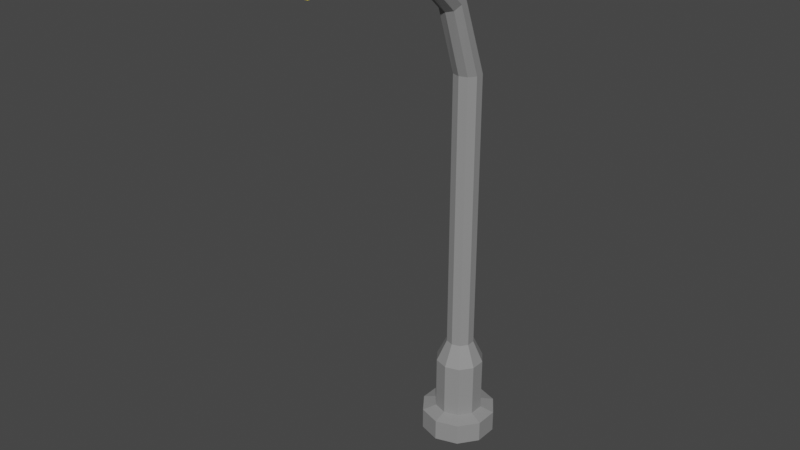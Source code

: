 # Source: LightPole_01.blend  (saved by Blender 4.3.34; exported with 4.5.12 LTS)
import bpy
from mathutils import Matrix  # noqa: F401  (used for matrix-valued properties, if any)

bpy.ops.wm.read_factory_settings(use_empty=True)
scene = bpy.context.scene
scene.name = 'Scene'

# ---- collections
col_collection = bpy.data.collections.new('Collection'); scene.collection.children.link(col_collection)

# ---- materials (node trees are filled in below, after node groups)
mat_yellow_lightpole = bpy.data.materials.new('Yellow_LightPole')
mat_yellow_lightpole.use_transparent_shadow = False
mat_gray_lihgtpole = bpy.data.materials.new('Gray_LihgtPole')
mat_gray_lihgtpole.use_transparent_shadow = False

# ---- material node trees
mat_yellow_lightpole.use_nodes = True; mat_yellow_lightpole.node_tree.nodes.clear()
_N = mat_yellow_lightpole.node_tree.nodes; _L = mat_yellow_lightpole.node_tree.links
n0 = _N.new('ShaderNodeBsdfPrincipled'); n0.name = 'Principled BSDF'; n0.location = (10, 300)
n0.distribution = 'GGX'
n0.subsurface_method = 'BURLEY'
n0.inputs[0].default_value = (0.9387, 0.7682, 0.0185, 1.0)
n0.inputs[3].default_value = 1.45
n0.inputs[27].default_value = (0.0, 0.0, 0.0, 1.0)
n0.inputs[28].default_value = 1.0
n1 = _N.new('ShaderNodeOutputMaterial'); n1.name = 'Material Output'; n1.location = (300, 300)
_L.new(n0.outputs[0], n1.inputs[0])
n1.is_active_output = True
mat_gray_lihgtpole.use_nodes = True; mat_gray_lihgtpole.node_tree.nodes.clear()
_N = mat_gray_lihgtpole.node_tree.nodes; _L = mat_gray_lihgtpole.node_tree.links
n0 = _N.new('ShaderNodeBsdfPrincipled'); n0.name = 'Principled BSDF'; n0.location = (10, 300)
n0.distribution = 'GGX'
n0.subsurface_method = 'BURLEY'
n0.inputs[0].default_value = (0.2705, 0.2705, 0.2705, 1.0)
n0.inputs[3].default_value = 1.45
n0.inputs[27].default_value = (0.0, 0.0, 0.0, 1.0)
n0.inputs[28].default_value = 1.0
n1 = _N.new('ShaderNodeOutputMaterial'); n1.name = 'Material Output'; n1.location = (300, 300)
_L.new(n0.outputs[0], n1.inputs[0])
n1.is_active_output = True

# ---- world
world_world = bpy.data.worlds.new('World'); scene.world = world_world
world_world.use_nodes = True; world_world.node_tree.nodes.clear()
_N = world_world.node_tree.nodes; _L = world_world.node_tree.links
n0 = _N.new('ShaderNodeOutputWorld'); n0.name = 'World Output'; n0.location = (300, 300)
n1 = _N.new('ShaderNodeBackground'); n1.name = 'Background'; n1.location = (10, 300)
n1.inputs[0].default_value = (0.05088, 0.05088, 0.05088, 1.0)
_L.new(n1.outputs[0], n0.inputs[0])
n0.is_active_output = True
world_world.color = (0.05088, 0.05088, 0.05088)
world_world.use_sun_shadow = False
world_world.sun_shadow_jitter_overblur = 0.0

# ---- meshes
me_cube_042 = bpy.data.meshes.new('Cube.042')
me_cube_042.from_pydata([(-1.973, -14.98, 22.2), (-2.703, -15.71, 24.66), (-1.486, -9.06, 22.2), (-2.033, -8.331, 24.66), (1.917, -14.98, 22.2), (2.647, -15.71, 24.66), (1.43, -9.06, 22.2), (1.977, -8.331, 24.66), (-2.033, -8.331, 22.2), (-2.703, -15.71, 22.2), (1.977, -8.331, 22.2), (2.647, -15.71, 22.2), (-1.486, -9.06, 23.01), (-1.973, -14.98, 23.01), (1.43, -9.06, 23.01), (1.917, -14.98, 23.01), (0.005576, 5.97, 10.98), (0.7412, 5.731, 10.98), (1.196, 5.105, 10.98), (1.196, 4.332, 10.98), (0.7412, 3.706, 10.98), (0.005576, 3.467, 10.98), (-0.7301, 3.706, 10.98), (-1.185, 4.332, 10.98), (-1.185, 5.105, 10.98), (-0.7301, 5.731, 10.98), (0.7412, 2.846, 18.45), (0.005576, 2.982, 18.64), (1.196, 2.491, 17.93), (1.196, 2.052, 17.29), (0.7412, 1.697, 16.78), (0.005576, 1.561, 16.58), (-0.7301, 1.697, 16.78), (-1.185, 2.052, 17.29), (-1.185, 2.491, 17.93), (-0.7301, 2.846, 18.45), (0.7412, -2.769, 23.1), (0.005576, -2.742, 23.34), (1.196, -2.842, 22.48), (1.196, -2.931, 21.71), (0.7412, -3.004, 21.09), (0.005576, -3.031, 20.85), (-0.7301, -3.004, 21.09), (-1.185, -2.931, 21.71), (-1.185, -2.842, 22.48), (-0.7301, -2.769, 23.1), (0.7412, -8.523, 24.44), (0.005576, -8.559, 24.67), (1.196, -8.429, 23.82), (1.196, -8.312, 23.05), (0.7412, -8.218, 22.44), (0.005576, -8.182, 22.2), (-0.7301, -8.218, 22.44), (-1.185, -8.312, 23.05), (-1.185, -8.429, 23.82), (-0.7301, -8.523, 24.44), (0.005576, 5.97, -14.34), (0.7412, 5.731, -14.34), (1.196, 5.105, -14.34), (1.196, 4.332, -14.34), (0.7412, 3.706, -14.34), (0.005576, 3.467, -14.34), (-0.7301, 3.706, -14.34), (-1.185, 4.332, -14.34), (-1.185, 5.105, -14.34), (-0.7301, 5.731, -14.34), (0.005576, 6.889, -22.49), (1.281, 6.474, -22.49), (1.281, 6.474, -16.31), (2.07, 5.389, -22.49), (2.07, 5.389, -16.31), (2.07, 4.048, -22.49), (2.07, 4.048, -16.31), (1.281, 2.963, -22.49), (1.281, 2.963, -16.31), (0.005576, 2.548, -22.49), (0.005576, 2.548, -16.31), (-1.27, 2.963, -22.49), (-1.27, 2.963, -16.31), (-2.059, 4.048, -22.49), (-2.059, 4.048, -16.31), (-2.059, 5.389, -22.49), (-2.059, 5.389, -16.31), (-1.27, 6.474, -22.49), (-1.27, 6.474, -16.31), (0.005576, 6.889, -16.31), (1.281, 6.474, -21.26), (2.07, 5.389, -21.26), (2.07, 4.048, -21.26), (1.281, 2.963, -21.26), (0.005576, 2.548, -21.26), (-1.27, 2.963, -21.26), (-2.059, 4.048, -21.26), (-2.059, 5.389, -21.26), (-1.27, 6.474, -21.26), (0.005576, 6.889, -21.26), (0.005576, 8.129, -23.56), (2.01, 7.478, -23.56), (2.01, 7.478, -21.62), (3.249, 5.772, -23.56), (3.249, 5.772, -21.62), (3.249, 3.665, -23.56), (3.249, 3.665, -21.62), (2.01, 1.959, -23.56), (2.01, 1.959, -21.62), (0.005576, 1.308, -23.56), (0.005576, 1.308, -21.62), (-1.999, 1.959, -23.56), (-1.999, 1.959, -21.62), (-3.238, 3.665, -23.56), (-3.238, 3.665, -21.62), (-3.238, 5.772, -23.56), (-3.238, 5.772, -21.62), (-1.999, 7.478, -23.56), (-1.999, 7.478, -21.62), (0.005576, 8.129, -21.62)], [], [(9, 1, 3, 8), (8, 3, 7, 10), (10, 7, 5, 11), (11, 5, 1, 9), (6, 4, 15, 14), (7, 3, 1, 5), (2, 0, 9, 8), (6, 2, 8, 10), (4, 6, 10, 11), (0, 4, 11, 9), (0, 2, 12, 13), (4, 0, 13, 15), (2, 6, 14, 12), (56, 16, 17, 57), (57, 17, 18, 58), (58, 18, 19, 59), (59, 19, 20, 60), (60, 20, 21, 61), (61, 21, 22, 62), (62, 22, 23, 63), (63, 23, 24, 64), (17, 16, 27, 26), (64, 24, 25, 65), (65, 25, 16, 56), (32, 31, 41, 42), (19, 18, 28, 29), (18, 17, 26, 28), (16, 25, 35, 27), (25, 24, 34, 35), (24, 23, 33, 34), (23, 22, 32, 33), (22, 21, 31, 32), (21, 20, 30, 31), (20, 19, 29, 30), (39, 38, 48, 49), (29, 28, 38, 39), (27, 35, 45, 37), (33, 32, 42, 43), (30, 29, 39, 40), (26, 27, 37, 36), (34, 33, 43, 44), (31, 30, 40, 41), (28, 26, 36, 38), (35, 34, 44, 45), (46, 47, 55, 54, 53, 52, 51, 50, 49, 48), (37, 45, 55, 47), (43, 42, 52, 53), (40, 39, 49, 50), (36, 37, 47, 46), (44, 43, 53, 54), (41, 40, 50, 51), (38, 36, 46, 48), (45, 44, 54, 55), (42, 41, 51, 52), (59, 60, 74, 72), (56, 57, 68, 85), (63, 64, 82, 80), (60, 61, 76, 74), (57, 58, 70, 68), (64, 65, 84, 82), (61, 62, 78, 76), (58, 59, 72, 70), (65, 56, 85, 84), (62, 63, 80, 78), (66, 67, 69, 71, 73, 75, 77, 79, 81, 83), (94, 84, 85, 95), (93, 82, 84, 94), (92, 80, 82, 93), (91, 78, 80, 92), (90, 76, 78, 91), (89, 74, 76, 90), (88, 72, 74, 89), (87, 70, 72, 88), (86, 68, 70, 87), (95, 85, 68, 86), (75, 73, 103, 105), (90, 91, 108, 106), (67, 66, 96, 97), (89, 90, 106, 104), (81, 79, 109, 111), (73, 71, 101, 103), (88, 89, 104, 102), (87, 88, 102, 100), (79, 77, 107, 109), (94, 95, 115, 114), (96, 115, 98, 97), (97, 98, 100, 99), (99, 100, 102, 101), (101, 102, 104, 103), (103, 104, 106, 105), (105, 106, 108, 107), (107, 108, 110, 109), (109, 110, 112, 111), (111, 112, 114, 113), (113, 114, 115, 96), (83, 81, 111, 113), (91, 92, 110, 108), (69, 67, 97, 99), (92, 93, 112, 110), (77, 75, 105, 107), (95, 86, 98, 115), (66, 83, 113, 96), (93, 94, 114, 112), (71, 69, 99, 101), (86, 87, 100, 98)])
me_cube_042.polygons.foreach_set('material_index', [1, 1, 1, 1, 1, 1, 1, 1, 1, 1, 1, 1, 1, 1, 1, 1, 1, 1, 1, 1, 1, 1, 1, 1, 1, 1, 1, 1, 1, 1, 1, 1, 1, 1, 1, 1, 1, 1, 1, 1, 1, 1, 1, 1, 1, 1, 1, 1, 1, 1, 1, 1, 1, 1, 1, 1, 1, 1, 1, 1, 1, 1, 1, 1, 1, 1, 1, 1, 1, 1, 1, 1, 1, 1, 1, 1, 1, 1, 1, 1, 1, 1, 1, 1, 1, 1, 1, 1, 1, 1, 1, 1, 1, 1, 1, 1, 1, 1, 1, 1, 1, 1, 1, 1, 1])
_uv = me_cube_042.uv_layers.new(name='UVMap')
_uv.uv.foreach_set('vector', [0.375, 0.0, 0.625, 0.0, 0.625, 0.25, 0.375, 0.25, 0.375, 0.25, 0.625, 0.25, 0.625, 0.5, 0.375, 0.5, 0.375, 0.5, 0.625, 0.5, 0.625, 0.75, 0.375, 0.75, 0.375, 0.75, 0.625, 0.75, 0.625, 1.0, 0.375, 1.0, 0.3409, 0.5247, 0.3409, 0.7253, 0.3409, 0.7253, 0.3409, 0.5247, 0.625, 0.5, 0.875, 0.5, 0.875, 0.75, 0.625, 0.75, 0.1591, 0.5247, 0.1591, 0.7253, 0.125, 0.75, 0.125, 0.5, 0.3409, 0.5247, 0.1591, 0.5247, 0.125, 0.5, 0.375, 0.5, 0.3409, 0.7253, 0.3409, 0.5247, 0.375, 0.5, 0.375, 0.75, 0.1591, 0.7253, 0.3409, 0.7253, 0.375, 0.75, 0.125, 0.75, 0.1591, 0.7253, 0.1591, 0.5247, 0.1591, 0.5247, 0.1591, 0.7253, 0.3409, 0.7253, 0.1591, 0.7253, 0.1591, 0.7253, 0.3409, 0.7253, 0.1591, 0.5247, 0.3409, 0.5247, 0.3409, 0.5247, 0.1591, 0.5247, 1.0, 0.55, 1.0, 1.0, 0.9, 1.0, 0.9, 0.55, 0.9, 0.55, 0.9, 1.0, 0.8, 1.0, 0.8, 0.55, 0.8, 0.55, 0.8, 1.0, 0.7, 1.0, 0.7, 0.55, 0.7, 0.55, 0.7, 1.0, 0.6, 1.0, 0.6, 0.55, 0.6, 0.55, 0.6, 1.0, 0.5, 1.0, 0.5, 0.55, 0.5, 0.55, 0.5, 1.0, 0.4, 1.0, 0.4, 0.55, 0.4, 0.55, 0.4, 1.0, 0.3, 1.0, 0.3, 0.55, 0.3, 0.55, 0.3, 1.0, 0.2, 1.0, 0.2, 0.55, 0.9, 1.0, 1.0, 1.0, 1.0, 1.0, 0.9, 1.0, 0.2, 0.55, 0.2, 1.0, 0.1, 1.0, 0.1, 0.55, 0.1, 0.55, 0.1, 1.0, -7.451e-08, 1.0, -7.451e-08, 0.55, 0.4, 1.0, 0.5, 1.0, 0.5, 1.0, 0.4, 1.0, 0.7, 1.0, 0.8, 1.0, 0.8, 1.0, 0.7, 1.0, 0.8, 1.0, 0.9, 1.0, 0.9, 1.0, 0.8, 1.0, -7.451e-08, 1.0, 0.1, 1.0, 0.1, 1.0, -7.451e-08, 1.0, 0.1, 1.0, 0.2, 1.0, 0.2, 1.0, 0.1, 1.0, 0.2, 1.0, 0.3, 1.0, 0.3, 1.0, 0.2, 1.0, 0.3, 1.0, 0.4, 1.0, 0.4, 1.0, 0.3, 1.0, 0.4, 1.0, 0.5, 1.0, 0.5, 1.0, 0.4, 1.0, 0.5, 1.0, 0.6, 1.0, 0.6, 1.0, 0.5, 1.0, 0.6, 1.0, 0.7, 1.0, 0.7, 1.0, 0.6, 1.0, 0.7, 1.0, 0.8, 1.0, 0.8, 1.0, 0.7, 1.0, 0.7, 1.0, 0.8, 1.0, 0.8, 1.0, 0.7, 1.0, -7.451e-08, 1.0, 0.1, 1.0, 0.1, 1.0, -7.451e-08, 1.0, 0.3, 1.0, 0.4, 1.0, 0.4, 1.0, 0.3, 1.0, 0.6, 1.0, 0.7, 1.0, 0.7, 1.0, 0.6, 1.0, 0.9, 1.0, 1.0, 1.0, 1.0, 1.0, 0.9, 1.0, 0.2, 1.0, 0.3, 1.0, 0.3, 1.0, 0.2, 1.0, 0.5, 1.0, 0.6, 1.0, 0.6, 1.0, 0.5, 1.0, 0.8, 1.0, 0.9, 1.0, 0.9, 1.0, 0.8, 1.0, 0.1, 1.0, 0.2, 1.0, 0.2, 1.0, 0.1, 1.0, 0.3911, 0.4442, 0.25, 0.49, 0.1089, 0.4442, 0.02175, 0.3242, 0.02175, 0.1758, 0.1089, 0.05584, 0.25, 0.01, 0.3911, 0.05584, 0.4783, 0.1758, 0.4783, 0.3242, -7.451e-08, 1.0, 0.1, 1.0, 0.1, 1.0, -7.451e-08, 1.0, 0.3, 1.0, 0.4, 1.0, 0.4, 1.0, 0.3, 1.0, 0.6, 1.0, 0.7, 1.0, 0.7, 1.0, 0.6, 1.0, 0.9, 1.0, 1.0, 1.0, 1.0, 1.0, 0.9, 1.0, 0.2, 1.0, 0.3, 1.0, 0.3, 1.0, 0.2, 1.0, 0.5, 1.0, 0.6, 1.0, 0.6, 1.0, 0.5, 1.0, 0.8, 1.0, 0.9, 1.0, 0.9, 1.0, 0.8, 1.0, 0.1, 1.0, 0.2, 1.0, 0.2, 1.0, 0.1, 1.0, 0.4, 1.0, 0.5, 1.0, 0.5, 1.0, 0.4, 1.0, 0.7, 0.55, 0.6, 0.55, 0.6, 0.55, 0.7, 0.55, 1.0, 0.55, 0.9, 0.55, 0.9, 0.55, 1.0, 0.55, 0.3, 0.55, 0.2, 0.55, 0.2, 0.55, 0.3, 0.55, 0.6, 0.55, 0.5, 0.55, 0.5, 0.55, 0.6, 0.55, 0.9, 0.55, 0.8, 0.55, 0.8, 0.55, 0.9, 0.55, 0.2, 0.55, 0.1, 0.55, 0.1, 0.55, 0.2, 0.55, 0.5, 0.55, 0.4, 0.55, 0.4, 0.55, 0.5, 0.55, 0.8, 0.55, 0.7, 0.55, 0.7, 0.55, 0.8, 0.55, 0.1, 0.55, -7.451e-08, 0.55, -7.451e-08, 0.55, 0.1, 0.55, 0.4, 0.55, 0.3, 0.55, 0.3, 0.55, 0.4, 0.55, 0.75, 0.49, 0.8911, 0.4442, 0.9783, 0.3242, 0.9783, 0.1758, 0.8911, 0.05584, 0.75, 0.01, 0.6089, 0.05584, 0.5217, 0.1758, 0.5217, 0.3242, 0.6089, 0.4442, 0.1, 0.51, 0.1, 0.55, -7.451e-08, 0.55, -7.451e-08, 0.51, 0.2, 0.51, 0.2, 0.55, 0.1, 0.55, 0.1, 0.51, 0.3, 0.51, 0.3, 0.55, 0.2, 0.55, 0.2, 0.51, 0.4, 0.51, 0.4, 0.55, 0.3, 0.55, 0.3, 0.51, 0.5, 0.51, 0.5, 0.55, 0.4, 0.55, 0.4, 0.51, 0.6, 0.51, 0.6, 0.55, 0.5, 0.55, 0.5, 0.51, 0.7, 0.51, 0.7, 0.55, 0.6, 0.55, 0.6, 0.51, 0.8, 0.51, 0.8, 0.55, 0.7, 0.55, 0.7, 0.51, 0.9, 0.51, 0.9, 0.55, 0.8, 0.55, 0.8, 0.51, 1.0, 0.51, 1.0, 0.55, 0.9, 0.55, 0.9, 0.51, 0.75, 0.01, 0.8911, 0.05584, 0.8911, 0.05584, 0.75, 0.01, 0.5, 0.51, 0.4, 0.51, 0.4, 0.51, 0.5, 0.51, 0.8911, 0.4442, 0.75, 0.49, 0.75, 0.49, 0.8911, 0.4442, 0.6, 0.51, 0.5, 0.51, 0.5, 0.51, 0.6, 0.51, 0.5217, 0.3242, 0.5217, 0.1758, 0.5217, 0.1758, 0.5217, 0.3242, 0.8911, 0.05584, 0.9783, 0.1758, 0.9783, 0.1758, 0.8911, 0.05584, 0.7, 0.51, 0.6, 0.51, 0.6, 0.51, 0.7, 0.51, 0.8, 0.51, 0.7, 0.51, 0.7, 0.51, 0.8, 0.51, 0.5217, 0.1758, 0.6089, 0.05584, 0.6089, 0.05584, 0.5217, 0.1758, 0.1, 0.51, -7.451e-08, 0.51, -7.451e-08, 0.51, 0.1, 0.51, 1.0, 0.5, 1.0, 0.51, 0.9, 0.51, 0.9, 0.5, 0.9, 0.5, 0.9, 0.51, 0.8, 0.51, 0.8, 0.5, 0.8, 0.5, 0.8, 0.51, 0.7, 0.51, 0.7, 0.5, 0.7, 0.5, 0.7, 0.51, 0.6, 0.51, 0.6, 0.5, 0.6, 0.5, 0.6, 0.51, 0.5, 0.51, 0.5, 0.5, 0.5, 0.5, 0.5, 0.51, 0.4, 0.51, 0.4, 0.5, 0.4, 0.5, 0.4, 0.51, 0.3, 0.51, 0.3, 0.5, 0.3, 0.5, 0.3, 0.51, 0.2, 0.51, 0.2, 0.5, 0.2, 0.5, 0.2, 0.51, 0.1, 0.51, 0.1, 0.5, 0.1, 0.5, 0.1, 0.51, -7.451e-08, 0.51, -7.451e-08, 0.5, 0.6089, 0.4442, 0.5217, 0.3242, 0.5217, 0.3242, 0.6089, 0.4442, 0.4, 0.51, 0.3, 0.51, 0.3, 0.51, 0.4, 0.51, 0.9783, 0.3242, 0.8911, 0.4442, 0.8911, 0.4442, 0.9783, 0.3242, 0.3, 0.51, 0.2, 0.51, 0.2, 0.51, 0.3, 0.51, 0.6089, 0.05584, 0.75, 0.01, 0.75, 0.01, 0.6089, 0.05584, 1.0, 0.51, 0.9, 0.51, 0.9, 0.51, 1.0, 0.51, 0.75, 0.49, 0.6089, 0.4442, 0.6089, 0.4442, 0.75, 0.49, 0.2, 0.51, 0.1, 0.51, 0.1, 0.51, 0.2, 0.51, 0.9783, 0.1758, 0.9783, 0.3242, 0.9783, 0.3242, 0.9783, 0.1758, 0.9, 0.51, 0.8, 0.51, 0.8, 0.51, 0.9, 0.51])
me_cube_042.materials.append(mat_yellow_lightpole)
me_cube_042.materials.append(mat_gray_lihgtpole)
me_cube_042.use_remesh_fix_poles = True
me_cube_042.use_remesh_preserve_attributes = False
me_cube_042.use_mirror_vertex_groups = False
me_cube_042.update()
me_cube_001 = bpy.data.meshes.new('Cube.001')
me_cube_001.from_pydata([(-1.486, -9.06, 23.01), (-1.973, -14.98, 23.01), (1.43, -9.06, 23.01), (1.917, -14.98, 23.01), (-1.675, -8.677, 21.56), (-2.225, -15.37, 21.56), (1.619, -8.677, 21.56), (2.169, -15.37, 21.56)], [], [(2, 3, 7, 6), (4, 6, 7, 5), (1, 0, 4, 5), (3, 1, 5, 7), (0, 2, 6, 4)])
_uv = me_cube_001.uv_layers.new(name='UVMap')
_uv.uv.foreach_set('vector', [0.3409, 0.5247, 0.3409, 0.7253, 0.3409, 0.7253, 0.3409, 0.5247, 0.1591, 0.5247, 0.3409, 0.5247, 0.3409, 0.7253, 0.1591, 0.7253, 0.1591, 0.7253, 0.1591, 0.5247, 0.1591, 0.5247, 0.1591, 0.7253, 0.3409, 0.7253, 0.1591, 0.7253, 0.1591, 0.7253, 0.3409, 0.7253, 0.1591, 0.5247, 0.3409, 0.5247, 0.3409, 0.5247, 0.1591, 0.5247])
me_cube_001.materials.append(mat_yellow_lightpole)
me_cube_001.materials.append(mat_gray_lihgtpole)
me_cube_001.use_remesh_fix_poles = True
me_cube_001.use_remesh_preserve_attributes = False
me_cube_001.use_mirror_vertex_groups = False
me_cube_001.update()

# ---- objects
ob_lightpole_01 = bpy.data.objects.new('LightPole_01', me_cube_042)
ob_bulb = bpy.data.objects.new('Bulb', me_cube_001)

# ---- transforms, parenting, visibility, modifiers, constraints
ob_lightpole_01.location = (0.0, 0.0, 0.0)
ob_lightpole_01.lineart.crease_threshold = 0.0
ob_bulb.location = (0.0, 0.0, 0.0)
ob_bulb.lineart.crease_threshold = 0.0

# ---- collection membership
col_collection.objects.link(ob_lightpole_01)
col_collection.objects.link(ob_bulb)

# ---- scene / render settings (as saved in the file)
scene.frame_start = 1; scene.frame_end = 250; scene.frame_set(1)
scene.render.engine = 'BLENDER_EEVEE_NEXT'
scene.cycles.use_denoising = False
scene.cycles.samples = 128
scene.cycles.sampling_pattern = 'TABULATED_SOBOL'
scene.cycles.use_adaptive_sampling = False
scene.cycles.use_light_tree = False
scene.view_settings.view_transform = 'Filmic'
bpy.context.view_layer.update()

# ---- added for rendering (the .blend has no active camera and no usable light): camera, sun
cam_auto = bpy.data.cameras.new('AutoCamera')
cam_auto.lens = 50.0
cam_auto.sensor_width = 36.0
cam_auto.clip_end = 1000.0
ob_auto_camera = bpy.data.objects.new('AutoCamera', cam_auto)
scene.collection.objects.link(ob_auto_camera)
ob_auto_camera.location = (50.1498, -63.9655, 40.672)
ob_auto_camera.rotation_euler = (1.09748, -7.21219e-08, 0.694738)
scene.camera = ob_auto_camera
light_auto_sun = bpy.data.lights.new('AutoSun', 'SUN')
light_auto_sun.energy = 3.0
light_auto_sun.angle = 0.0523599
ob_auto_sun = bpy.data.objects.new('AutoSun', light_auto_sun)
scene.collection.objects.link(ob_auto_sun)
ob_auto_sun.rotation_euler = (0.872665, 0.174533, 0.523599)
bpy.context.view_layer.update()
